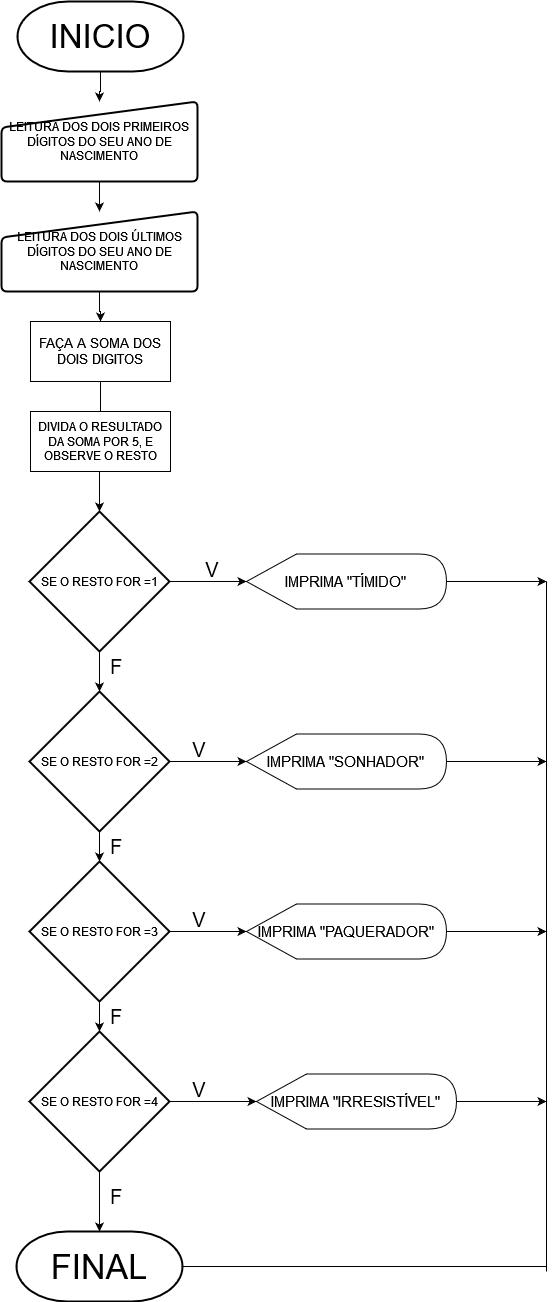

The diagram above was exported from draw.io. Its source (the exported page's mxGraphModel, read from the mxfile embedded in the PNG):
<mxGraphModel dx="880" dy="1639" grid="1" gridSize="10" guides="1" tooltips="1" connect="1" arrows="1" fold="1" page="1" pageScale="1" pageWidth="827" pageHeight="1169" math="0" shadow="0">
  <root>
    <mxCell id="0" />
    <mxCell id="1" parent="0" />
    <mxCell id="LfHIWNl2GFfDoNDXiNUx-80" value="" style="edgeStyle=orthogonalEdgeStyle;rounded=0;orthogonalLoop=1;jettySize=auto;html=1;" edge="1" parent="1" source="LfHIWNl2GFfDoNDXiNUx-98" target="LfHIWNl2GFfDoNDXiNUx-92">
      <mxGeometry relative="1" as="geometry" />
    </mxCell>
    <mxCell id="LfHIWNl2GFfDoNDXiNUx-81" value="" style="edgeStyle=orthogonalEdgeStyle;rounded=0;orthogonalLoop=1;jettySize=auto;html=1;" edge="1" parent="1" source="LfHIWNl2GFfDoNDXiNUx-82" target="LfHIWNl2GFfDoNDXiNUx-97">
      <mxGeometry relative="1" as="geometry" />
    </mxCell>
    <mxCell id="LfHIWNl2GFfDoNDXiNUx-82" value="LEITURA DOS DOIS PRIMEIROS DÍGITOS DO SEU ANO DE NASCIMENTO" style="html=1;strokeWidth=2;shape=manualInput;whiteSpace=wrap;rounded=1;size=26;arcSize=11;" vertex="1" parent="1">
      <mxGeometry x="315" y="-50" width="196" height="80" as="geometry" />
    </mxCell>
    <mxCell id="LfHIWNl2GFfDoNDXiNUx-86" value="" style="edgeStyle=orthogonalEdgeStyle;rounded=0;orthogonalLoop=1;jettySize=auto;html=1;" edge="1" parent="1" source="LfHIWNl2GFfDoNDXiNUx-87" target="LfHIWNl2GFfDoNDXiNUx-82">
      <mxGeometry relative="1" as="geometry" />
    </mxCell>
    <mxCell id="LfHIWNl2GFfDoNDXiNUx-87" value="&lt;font style=&quot;font-size: 33px;&quot;&gt;INICIO&lt;/font&gt;" style="strokeWidth=2;html=1;shape=mxgraph.flowchart.terminator;whiteSpace=wrap;" vertex="1" parent="1">
      <mxGeometry x="331" y="-150" width="166" height="70" as="geometry" />
    </mxCell>
    <mxCell id="LfHIWNl2GFfDoNDXiNUx-88" value="&lt;font style=&quot;font-size: 34px;&quot;&gt;FINAL&lt;/font&gt;" style="strokeWidth=2;html=1;shape=mxgraph.flowchart.terminator;whiteSpace=wrap;" vertex="1" parent="1">
      <mxGeometry x="330" y="1080" width="166" height="70" as="geometry" />
    </mxCell>
    <mxCell id="LfHIWNl2GFfDoNDXiNUx-90" value="" style="edgeStyle=orthogonalEdgeStyle;rounded=0;orthogonalLoop=1;jettySize=auto;html=1;" edge="1" parent="1" source="LfHIWNl2GFfDoNDXiNUx-92" target="LfHIWNl2GFfDoNDXiNUx-102">
      <mxGeometry relative="1" as="geometry" />
    </mxCell>
    <mxCell id="LfHIWNl2GFfDoNDXiNUx-91" value="" style="edgeStyle=orthogonalEdgeStyle;rounded=0;orthogonalLoop=1;jettySize=auto;html=1;" edge="1" parent="1" source="LfHIWNl2GFfDoNDXiNUx-92" target="LfHIWNl2GFfDoNDXiNUx-94">
      <mxGeometry relative="1" as="geometry" />
    </mxCell>
    <mxCell id="LfHIWNl2GFfDoNDXiNUx-92" value="SE O RESTO FOR =1" style="strokeWidth=2;html=1;shape=mxgraph.flowchart.decision;whiteSpace=wrap;" vertex="1" parent="1">
      <mxGeometry x="343" y="360" width="140" height="140" as="geometry" />
    </mxCell>
    <mxCell id="LfHIWNl2GFfDoNDXiNUx-93" style="edgeStyle=orthogonalEdgeStyle;rounded=0;orthogonalLoop=1;jettySize=auto;html=1;" edge="1" parent="1" source="LfHIWNl2GFfDoNDXiNUx-94">
      <mxGeometry relative="1" as="geometry">
        <mxPoint x="860" y="430" as="targetPoint" />
      </mxGeometry>
    </mxCell>
    <mxCell id="LfHIWNl2GFfDoNDXiNUx-94" value="&lt;font style=&quot;font-size: 15px;&quot;&gt;IMPRIMA &quot;TÍMIDO&quot;&lt;br&gt;&lt;/font&gt;" style="shape=display;whiteSpace=wrap;html=1;" vertex="1" parent="1">
      <mxGeometry x="560" y="402.5" width="200" height="55" as="geometry" />
    </mxCell>
    <mxCell id="LfHIWNl2GFfDoNDXiNUx-95" value="&lt;font style=&quot;font-size: 20px;&quot;&gt;F&lt;/font&gt;" style="text;html=1;align=center;verticalAlign=middle;whiteSpace=wrap;rounded=0;" vertex="1" parent="1">
      <mxGeometry x="400" y="500" width="60" height="30" as="geometry" />
    </mxCell>
    <mxCell id="LfHIWNl2GFfDoNDXiNUx-96" value="" style="edgeStyle=orthogonalEdgeStyle;rounded=0;orthogonalLoop=1;jettySize=auto;html=1;" edge="1" parent="1" source="LfHIWNl2GFfDoNDXiNUx-97" target="LfHIWNl2GFfDoNDXiNUx-98">
      <mxGeometry relative="1" as="geometry" />
    </mxCell>
    <mxCell id="LfHIWNl2GFfDoNDXiNUx-97" value="LEITURA DOS DOIS ÚLTIMOS DÍGITOS DO SEU ANO DE NASCIMENTO" style="html=1;strokeWidth=2;shape=manualInput;whiteSpace=wrap;rounded=1;size=26;arcSize=11;" vertex="1" parent="1">
      <mxGeometry x="315" y="60" width="196" height="80" as="geometry" />
    </mxCell>
    <mxCell id="LfHIWNl2GFfDoNDXiNUx-98" value="&lt;font style=&quot;font-size: 13px;&quot;&gt;FAÇA A SOMA DOS DOIS DIGITOS&lt;br&gt;&lt;/font&gt;" style="rounded=0;whiteSpace=wrap;html=1;" vertex="1" parent="1">
      <mxGeometry x="344" y="170" width="140" height="60" as="geometry" />
    </mxCell>
    <mxCell id="LfHIWNl2GFfDoNDXiNUx-99" value="DIVIDA O RESULTADO DA SOMA POR 5, E OBSERVE O RESTO" style="rounded=0;whiteSpace=wrap;html=1;" vertex="1" parent="1">
      <mxGeometry x="344" y="260" width="140" height="60" as="geometry" />
    </mxCell>
    <mxCell id="LfHIWNl2GFfDoNDXiNUx-100" value="" style="edgeStyle=orthogonalEdgeStyle;rounded=0;orthogonalLoop=1;jettySize=auto;html=1;" edge="1" parent="1" source="LfHIWNl2GFfDoNDXiNUx-102" target="LfHIWNl2GFfDoNDXiNUx-105">
      <mxGeometry relative="1" as="geometry" />
    </mxCell>
    <mxCell id="LfHIWNl2GFfDoNDXiNUx-101" value="" style="edgeStyle=orthogonalEdgeStyle;rounded=0;orthogonalLoop=1;jettySize=auto;html=1;" edge="1" parent="1" source="LfHIWNl2GFfDoNDXiNUx-102" target="LfHIWNl2GFfDoNDXiNUx-110">
      <mxGeometry relative="1" as="geometry" />
    </mxCell>
    <mxCell id="LfHIWNl2GFfDoNDXiNUx-102" value="SE O RESTO FOR =2" style="strokeWidth=2;html=1;shape=mxgraph.flowchart.decision;whiteSpace=wrap;" vertex="1" parent="1">
      <mxGeometry x="343" y="540" width="140" height="140" as="geometry" />
    </mxCell>
    <mxCell id="LfHIWNl2GFfDoNDXiNUx-103" value="" style="edgeStyle=orthogonalEdgeStyle;rounded=0;orthogonalLoop=1;jettySize=auto;html=1;" edge="1" parent="1" source="LfHIWNl2GFfDoNDXiNUx-105" target="LfHIWNl2GFfDoNDXiNUx-108">
      <mxGeometry relative="1" as="geometry" />
    </mxCell>
    <mxCell id="LfHIWNl2GFfDoNDXiNUx-104" value="" style="edgeStyle=orthogonalEdgeStyle;rounded=0;orthogonalLoop=1;jettySize=auto;html=1;" edge="1" parent="1" source="LfHIWNl2GFfDoNDXiNUx-105" target="LfHIWNl2GFfDoNDXiNUx-112">
      <mxGeometry relative="1" as="geometry" />
    </mxCell>
    <mxCell id="LfHIWNl2GFfDoNDXiNUx-105" value="SE O RESTO FOR =3" style="strokeWidth=2;html=1;shape=mxgraph.flowchart.decision;whiteSpace=wrap;" vertex="1" parent="1">
      <mxGeometry x="343" y="710" width="140" height="140" as="geometry" />
    </mxCell>
    <mxCell id="LfHIWNl2GFfDoNDXiNUx-106" value="" style="edgeStyle=orthogonalEdgeStyle;rounded=0;orthogonalLoop=1;jettySize=auto;html=1;" edge="1" parent="1" source="LfHIWNl2GFfDoNDXiNUx-108" target="LfHIWNl2GFfDoNDXiNUx-114">
      <mxGeometry relative="1" as="geometry" />
    </mxCell>
    <mxCell id="LfHIWNl2GFfDoNDXiNUx-107" value="" style="edgeStyle=orthogonalEdgeStyle;rounded=0;orthogonalLoop=1;jettySize=auto;html=1;" edge="1" parent="1" source="LfHIWNl2GFfDoNDXiNUx-108" target="LfHIWNl2GFfDoNDXiNUx-88">
      <mxGeometry relative="1" as="geometry" />
    </mxCell>
    <mxCell id="LfHIWNl2GFfDoNDXiNUx-108" value="SE O RESTO FOR =4" style="strokeWidth=2;html=1;shape=mxgraph.flowchart.decision;whiteSpace=wrap;" vertex="1" parent="1">
      <mxGeometry x="343" y="880" width="140" height="140" as="geometry" />
    </mxCell>
    <mxCell id="LfHIWNl2GFfDoNDXiNUx-109" style="edgeStyle=orthogonalEdgeStyle;rounded=0;orthogonalLoop=1;jettySize=auto;html=1;" edge="1" parent="1" source="LfHIWNl2GFfDoNDXiNUx-110">
      <mxGeometry relative="1" as="geometry">
        <mxPoint x="860" y="610" as="targetPoint" />
      </mxGeometry>
    </mxCell>
    <mxCell id="LfHIWNl2GFfDoNDXiNUx-110" value="&lt;font style=&quot;font-size: 15px;&quot;&gt;IMPRIMA &quot;SONHADOR&quot;&lt;br&gt;&lt;/font&gt;" style="shape=display;whiteSpace=wrap;html=1;" vertex="1" parent="1">
      <mxGeometry x="560" y="582.5" width="200" height="55" as="geometry" />
    </mxCell>
    <mxCell id="LfHIWNl2GFfDoNDXiNUx-111" style="edgeStyle=orthogonalEdgeStyle;rounded=0;orthogonalLoop=1;jettySize=auto;html=1;" edge="1" parent="1" source="LfHIWNl2GFfDoNDXiNUx-112">
      <mxGeometry relative="1" as="geometry">
        <mxPoint x="860" y="780" as="targetPoint" />
      </mxGeometry>
    </mxCell>
    <mxCell id="LfHIWNl2GFfDoNDXiNUx-112" value="&lt;font style=&quot;font-size: 15px;&quot;&gt;IMPRIMA &quot;PAQUERADOR&quot;&lt;br&gt;&lt;/font&gt;" style="shape=display;whiteSpace=wrap;html=1;" vertex="1" parent="1">
      <mxGeometry x="560" y="752.5" width="200" height="55" as="geometry" />
    </mxCell>
    <mxCell id="LfHIWNl2GFfDoNDXiNUx-113" style="edgeStyle=orthogonalEdgeStyle;rounded=0;orthogonalLoop=1;jettySize=auto;html=1;" edge="1" parent="1" source="LfHIWNl2GFfDoNDXiNUx-114">
      <mxGeometry relative="1" as="geometry">
        <mxPoint x="860" y="950" as="targetPoint" />
      </mxGeometry>
    </mxCell>
    <mxCell id="LfHIWNl2GFfDoNDXiNUx-114" value="&lt;font style=&quot;font-size: 15px;&quot;&gt;IMPRIMA &quot;IRRESISTÍVEL&quot;&lt;br&gt;&lt;/font&gt;" style="shape=display;whiteSpace=wrap;html=1;" vertex="1" parent="1">
      <mxGeometry x="570" y="922.5" width="200" height="55" as="geometry" />
    </mxCell>
    <mxCell id="LfHIWNl2GFfDoNDXiNUx-115" value="" style="endArrow=none;html=1;rounded=0;" edge="1" parent="1">
      <mxGeometry width="50" height="50" relative="1" as="geometry">
        <mxPoint x="860" y="1120" as="sourcePoint" />
        <mxPoint x="860" y="430" as="targetPoint" />
      </mxGeometry>
    </mxCell>
    <mxCell id="LfHIWNl2GFfDoNDXiNUx-116" value="" style="endArrow=none;html=1;rounded=0;exitX=1;exitY=0.5;exitDx=0;exitDy=0;exitPerimeter=0;" edge="1" parent="1" source="LfHIWNl2GFfDoNDXiNUx-88">
      <mxGeometry width="50" height="50" relative="1" as="geometry">
        <mxPoint x="720" y="1010" as="sourcePoint" />
        <mxPoint x="860" y="1115" as="targetPoint" />
      </mxGeometry>
    </mxCell>
    <mxCell id="LfHIWNl2GFfDoNDXiNUx-117" value="&lt;font style=&quot;font-size: 20px;&quot;&gt;V&lt;/font&gt;" style="text;html=1;align=center;verticalAlign=middle;whiteSpace=wrap;rounded=0;" vertex="1" parent="1">
      <mxGeometry x="483" y="582.5" width="60" height="30" as="geometry" />
    </mxCell>
    <mxCell id="LfHIWNl2GFfDoNDXiNUx-118" value="&lt;font style=&quot;font-size: 20px;&quot;&gt;V&lt;/font&gt;" style="text;html=1;align=center;verticalAlign=middle;whiteSpace=wrap;rounded=0;" vertex="1" parent="1">
      <mxGeometry x="483" y="752.5" width="60" height="30" as="geometry" />
    </mxCell>
    <mxCell id="LfHIWNl2GFfDoNDXiNUx-119" value="&lt;font style=&quot;font-size: 20px;&quot;&gt;V&lt;/font&gt;" style="text;html=1;align=center;verticalAlign=middle;whiteSpace=wrap;rounded=0;" vertex="1" parent="1">
      <mxGeometry x="483" y="922.5" width="60" height="30" as="geometry" />
    </mxCell>
    <mxCell id="LfHIWNl2GFfDoNDXiNUx-121" value="&lt;font style=&quot;font-size: 20px;&quot;&gt;V&lt;/font&gt;" style="text;html=1;align=center;verticalAlign=middle;whiteSpace=wrap;rounded=0;" vertex="1" parent="1">
      <mxGeometry x="496" y="402.5" width="60" height="30" as="geometry" />
    </mxCell>
    <mxCell id="LfHIWNl2GFfDoNDXiNUx-122" value="&lt;font style=&quot;font-size: 20px;&quot;&gt;F&lt;/font&gt;" style="text;html=1;align=center;verticalAlign=middle;whiteSpace=wrap;rounded=0;" vertex="1" parent="1">
      <mxGeometry x="400" y="680" width="60" height="30" as="geometry" />
    </mxCell>
    <mxCell id="LfHIWNl2GFfDoNDXiNUx-123" value="&lt;font style=&quot;font-size: 20px;&quot;&gt;F&lt;/font&gt;" style="text;html=1;align=center;verticalAlign=middle;whiteSpace=wrap;rounded=0;" vertex="1" parent="1">
      <mxGeometry x="400" y="850" width="60" height="30" as="geometry" />
    </mxCell>
    <mxCell id="LfHIWNl2GFfDoNDXiNUx-124" value="&lt;font style=&quot;font-size: 20px;&quot;&gt;F&lt;/font&gt;" style="text;html=1;align=center;verticalAlign=middle;whiteSpace=wrap;rounded=0;" vertex="1" parent="1">
      <mxGeometry x="400" y="1030" width="60" height="30" as="geometry" />
    </mxCell>
  </root>
</mxGraphModel>